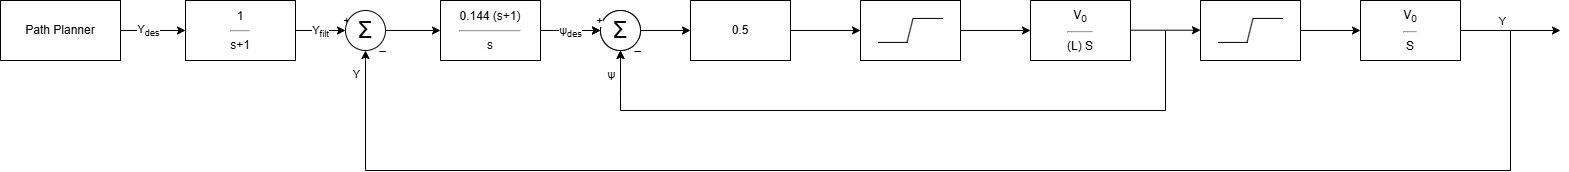

The diagram above was exported from draw.io. Its source (the exported page's mxGraphModel, read from the mxfile embedded in the PNG):
<mxGraphModel dx="2066" dy="1201" grid="1" gridSize="10" guides="1" tooltips="1" connect="1" arrows="1" fold="1" page="1" pageScale="1" pageWidth="1654" pageHeight="1169" math="0" shadow="0">
  <root>
    <mxCell id="0" />
    <mxCell id="1" parent="0" />
    <mxCell id="2" value="" style="edgeStyle=orthogonalEdgeStyle;rounded=0;orthogonalLoop=1;jettySize=auto;html=1;exitX=1;exitY=0.25;exitDx=0;exitDy=0;" edge="1" target="5" parent="1">
      <mxGeometry relative="1" as="geometry">
        <Array as="points">
          <mxPoint x="100" y="1730" />
        </Array>
        <mxPoint x="100" y="1750" as="sourcePoint" />
      </mxGeometry>
    </mxCell>
    <mxCell id="3" value="Y&lt;span style=&quot;background-color: light-dark(#ffffff, var(--ge-dark-color, #121212)); color: light-dark(rgb(0, 0, 0), rgb(255, 255, 255));&quot;&gt;&lt;sub&gt;des&lt;/sub&gt;&lt;/span&gt;" style="edgeLabel;html=1;align=center;verticalAlign=middle;resizable=0;points=[];" vertex="1" connectable="0" parent="2">
      <mxGeometry x="0.0886" y="1" relative="1" as="geometry">
        <mxPoint x="19" y="1" as="offset" />
      </mxGeometry>
    </mxCell>
    <mxCell id="4" value="" style="edgeStyle=orthogonalEdgeStyle;rounded=0;orthogonalLoop=1;jettySize=auto;html=1;" edge="1" source="13" target="6" parent="1">
      <mxGeometry relative="1" as="geometry" />
    </mxCell>
    <mxCell id="5" value="1&lt;hr&gt;s+1" style="rounded=0;whiteSpace=wrap;html=1;" vertex="1" parent="1">
      <mxGeometry x="205" y="1700" width="110" height="60" as="geometry" />
    </mxCell>
    <mxCell id="6" value="0.144 (s+1)&lt;hr&gt;s" style="rounded=0;whiteSpace=wrap;html=1;" vertex="1" parent="1">
      <mxGeometry x="460" y="1700" width="100" height="60" as="geometry" />
    </mxCell>
    <mxCell id="7" style="edgeStyle=orthogonalEdgeStyle;rounded=0;orthogonalLoop=1;jettySize=auto;html=1;startArrow=classic;startFill=1;endArrow=none;endFill=0;" edge="1" parent="1">
      <mxGeometry relative="1" as="geometry">
        <mxPoint x="385" y="1790" as="targetPoint" />
        <mxPoint x="385" y="1750" as="sourcePoint" />
      </mxGeometry>
    </mxCell>
    <mxCell id="8" value="Y" style="edgeLabel;html=1;align=center;verticalAlign=middle;resizable=0;points=[];" vertex="1" connectable="0" parent="7">
      <mxGeometry x="0.1833" y="1" relative="1" as="geometry">
        <mxPoint x="-11" as="offset" />
      </mxGeometry>
    </mxCell>
    <mxCell id="9" value="_" style="edgeLabel;html=1;align=center;verticalAlign=bottom;resizable=0;points=[];horizontal=1;allowArrows=1;" vertex="1" connectable="0" parent="7">
      <mxGeometry x="-0.3667" y="-1" relative="1" as="geometry">
        <mxPoint x="17" y="-9" as="offset" />
      </mxGeometry>
    </mxCell>
    <mxCell id="10" value="" style="edgeStyle=orthogonalEdgeStyle;rounded=0;orthogonalLoop=1;jettySize=auto;html=1;" edge="1" target="13" parent="1">
      <mxGeometry relative="1" as="geometry">
        <mxPoint x="315" y="1730" as="sourcePoint" />
        <mxPoint x="455" y="1730" as="targetPoint" />
      </mxGeometry>
    </mxCell>
    <mxCell id="11" value="+" style="edgeLabel;html=1;align=center;verticalAlign=bottom;resizable=0;points=[];" vertex="1" connectable="0" parent="10">
      <mxGeometry x="0.6667" relative="1" as="geometry">
        <mxPoint x="8" y="-2" as="offset" />
      </mxGeometry>
    </mxCell>
    <mxCell id="12" value="Y&lt;sub&gt;filt&lt;/sub&gt;" style="edgeLabel;html=1;align=center;verticalAlign=middle;resizable=0;points=[];" vertex="1" connectable="0" parent="10">
      <mxGeometry x="-0.0333" y="-1" relative="1" as="geometry">
        <mxPoint as="offset" />
      </mxGeometry>
    </mxCell>
    <mxCell id="13" value="&lt;font style=&quot;font-size: 24px;&quot;&gt;Σ&lt;/font&gt;" style="ellipse;whiteSpace=wrap;html=1;aspect=fixed;" vertex="1" parent="1">
      <mxGeometry x="365" y="1710" width="40" height="40" as="geometry" />
    </mxCell>
    <mxCell id="14" value="Path Planner" style="rounded=0;whiteSpace=wrap;html=1;" vertex="1" parent="1">
      <mxGeometry x="20" y="1700" width="120" height="60" as="geometry" />
    </mxCell>
    <mxCell id="15" value="" style="edgeStyle=orthogonalEdgeStyle;rounded=0;orthogonalLoop=1;jettySize=auto;html=1;" edge="1" source="22" parent="1">
      <mxGeometry relative="1" as="geometry">
        <mxPoint x="710" y="1730" as="targetPoint" />
      </mxGeometry>
    </mxCell>
    <mxCell id="16" style="edgeStyle=orthogonalEdgeStyle;rounded=0;orthogonalLoop=1;jettySize=auto;html=1;startArrow=classic;startFill=1;endArrow=none;endFill=0;" edge="1" parent="1">
      <mxGeometry relative="1" as="geometry">
        <mxPoint x="640" y="1790" as="targetPoint" />
        <mxPoint x="640" y="1750" as="sourcePoint" />
      </mxGeometry>
    </mxCell>
    <mxCell id="17" value="ψ" style="edgeLabel;html=1;align=center;verticalAlign=middle;resizable=0;points=[];" vertex="1" connectable="0" parent="16">
      <mxGeometry x="0.1833" y="1" relative="1" as="geometry">
        <mxPoint x="-11" as="offset" />
      </mxGeometry>
    </mxCell>
    <mxCell id="18" value="_" style="edgeLabel;html=1;align=center;verticalAlign=bottom;resizable=0;points=[];horizontal=1;allowArrows=1;" vertex="1" connectable="0" parent="16">
      <mxGeometry x="-0.3667" y="-1" relative="1" as="geometry">
        <mxPoint x="17" y="-9" as="offset" />
      </mxGeometry>
    </mxCell>
    <mxCell id="19" value="" style="edgeStyle=orthogonalEdgeStyle;rounded=0;orthogonalLoop=1;jettySize=auto;html=1;" edge="1" target="22" parent="1">
      <mxGeometry relative="1" as="geometry">
        <mxPoint x="560" y="1730" as="sourcePoint" />
        <mxPoint x="710" y="1730" as="targetPoint" />
      </mxGeometry>
    </mxCell>
    <mxCell id="20" value="+" style="edgeLabel;html=1;align=center;verticalAlign=bottom;resizable=0;points=[];" vertex="1" connectable="0" parent="19">
      <mxGeometry x="0.6667" relative="1" as="geometry">
        <mxPoint x="8" y="-2" as="offset" />
      </mxGeometry>
    </mxCell>
    <mxCell id="21" value="ψ&lt;sub&gt;des&lt;/sub&gt;" style="edgeLabel;html=1;align=center;verticalAlign=middle;resizable=0;points=[];" vertex="1" connectable="0" parent="19">
      <mxGeometry x="-0.0333" y="-1" relative="1" as="geometry">
        <mxPoint as="offset" />
      </mxGeometry>
    </mxCell>
    <mxCell id="22" value="&lt;font style=&quot;font-size: 24px;&quot;&gt;Σ&lt;/font&gt;" style="ellipse;whiteSpace=wrap;html=1;aspect=fixed;" vertex="1" parent="1">
      <mxGeometry x="620" y="1710" width="40" height="40" as="geometry" />
    </mxCell>
    <mxCell id="23" value="" style="edgeStyle=orthogonalEdgeStyle;rounded=0;orthogonalLoop=1;jettySize=auto;html=1;" edge="1" source="24" parent="1">
      <mxGeometry relative="1" as="geometry">
        <mxPoint x="880" y="1730" as="targetPoint" />
      </mxGeometry>
    </mxCell>
    <mxCell id="24" value="0.5" style="rounded=0;whiteSpace=wrap;html=1;" vertex="1" parent="1">
      <mxGeometry x="710" y="1700" width="100" height="60" as="geometry" />
    </mxCell>
    <mxCell id="25" value="V&lt;sub&gt;0&lt;/sub&gt;&lt;hr&gt;(L) S" style="rounded=0;whiteSpace=wrap;html=1;" vertex="1" parent="1">
      <mxGeometry x="1050" y="1700" width="100" height="60" as="geometry" />
    </mxCell>
    <mxCell id="26" value="" style="edgeStyle=orthogonalEdgeStyle;rounded=0;orthogonalLoop=1;jettySize=auto;html=1;" edge="1" parent="1">
      <mxGeometry relative="1" as="geometry">
        <mxPoint x="1150" y="1729.71" as="sourcePoint" />
        <mxPoint x="1220" y="1729.71" as="targetPoint" />
      </mxGeometry>
    </mxCell>
    <mxCell id="27" style="edgeStyle=orthogonalEdgeStyle;rounded=0;orthogonalLoop=1;jettySize=auto;html=1;exitX=1;exitY=0.5;exitDx=0;exitDy=0;" edge="1" source="29" parent="1">
      <mxGeometry relative="1" as="geometry">
        <mxPoint x="1580" y="1730" as="targetPoint" />
      </mxGeometry>
    </mxCell>
    <mxCell id="28" value="Y" style="edgeLabel;html=1;align=center;verticalAlign=middle;resizable=0;points=[];" vertex="1" connectable="0" parent="27">
      <mxGeometry x="-0.18" y="-1" relative="1" as="geometry">
        <mxPoint y="-11" as="offset" />
      </mxGeometry>
    </mxCell>
    <mxCell id="29" value="V&lt;sub&gt;0&lt;/sub&gt;&lt;hr&gt;S" style="rounded=0;whiteSpace=wrap;html=1;" vertex="1" parent="1">
      <mxGeometry x="1380" y="1700" width="100" height="60" as="geometry" />
    </mxCell>
    <mxCell id="30" value="" style="endArrow=none;html=1;rounded=0;endFill=0;" edge="1" parent="1">
      <mxGeometry width="50" height="50" relative="1" as="geometry">
        <mxPoint x="1530" y="1730" as="sourcePoint" />
        <mxPoint x="385" y="1786" as="targetPoint" />
        <Array as="points">
          <mxPoint x="1530" y="1870" />
          <mxPoint x="385" y="1870" />
        </Array>
      </mxGeometry>
    </mxCell>
    <mxCell id="31" value="" style="edgeStyle=orthogonalEdgeStyle;rounded=0;orthogonalLoop=1;jettySize=auto;html=1;" edge="1" source="32" parent="1">
      <mxGeometry relative="1" as="geometry">
        <mxPoint x="1050" y="1730" as="targetPoint" />
      </mxGeometry>
    </mxCell>
    <mxCell id="32" value="" style="rounded=0;whiteSpace=wrap;html=1;" vertex="1" parent="1">
      <mxGeometry x="880" y="1700" width="100" height="60" as="geometry" />
    </mxCell>
    <mxCell id="33" value="" style="endArrow=none;html=1;rounded=0;endFill=0;" edge="1" parent="1">
      <mxGeometry width="50" height="50" relative="1" as="geometry">
        <mxPoint x="1185" y="1730" as="sourcePoint" />
        <mxPoint x="640" y="1790" as="targetPoint" />
        <Array as="points">
          <mxPoint x="1185" y="1810" />
          <mxPoint x="640" y="1810" />
        </Array>
      </mxGeometry>
    </mxCell>
    <mxCell id="34" style="edgeStyle=orthogonalEdgeStyle;rounded=0;orthogonalLoop=1;jettySize=auto;html=1;startArrow=classic;startFill=1;endArrow=none;endFill=0;" edge="1" parent="1">
      <mxGeometry relative="1" as="geometry">
        <mxPoint x="640" y="1790" as="targetPoint" />
        <mxPoint x="640" y="1750" as="sourcePoint" />
      </mxGeometry>
    </mxCell>
    <mxCell id="35" value="ψ" style="edgeLabel;html=1;align=center;verticalAlign=middle;resizable=0;points=[];" vertex="1" connectable="0" parent="34">
      <mxGeometry x="0.1833" y="1" relative="1" as="geometry">
        <mxPoint x="-11" as="offset" />
      </mxGeometry>
    </mxCell>
    <mxCell id="36" value="_" style="edgeLabel;html=1;align=center;verticalAlign=bottom;resizable=0;points=[];horizontal=1;allowArrows=1;" vertex="1" connectable="0" parent="34">
      <mxGeometry x="-0.3667" y="-1" relative="1" as="geometry">
        <mxPoint x="17" y="-9" as="offset" />
      </mxGeometry>
    </mxCell>
    <mxCell id="37" value="&lt;font style=&quot;font-size: 24px;&quot;&gt;Σ&lt;/font&gt;" style="ellipse;whiteSpace=wrap;html=1;aspect=fixed;" vertex="1" parent="1">
      <mxGeometry x="620" y="1710" width="40" height="40" as="geometry" />
    </mxCell>
    <mxCell id="38" value="" style="edgeStyle=orthogonalEdgeStyle;rounded=0;orthogonalLoop=1;jettySize=auto;html=1;" edge="1" target="37" parent="1">
      <mxGeometry relative="1" as="geometry">
        <mxPoint x="560" y="1730" as="sourcePoint" />
        <mxPoint x="710" y="1730" as="targetPoint" />
      </mxGeometry>
    </mxCell>
    <mxCell id="39" value="+" style="edgeLabel;html=1;align=center;verticalAlign=bottom;resizable=0;points=[];" vertex="1" connectable="0" parent="38">
      <mxGeometry x="0.6667" relative="1" as="geometry">
        <mxPoint x="8" y="-2" as="offset" />
      </mxGeometry>
    </mxCell>
    <mxCell id="40" value="ψ&lt;sub&gt;des&lt;/sub&gt;" style="edgeLabel;html=1;align=center;verticalAlign=middle;resizable=0;points=[];" vertex="1" connectable="0" parent="38">
      <mxGeometry x="-0.0333" y="-1" relative="1" as="geometry">
        <mxPoint as="offset" />
      </mxGeometry>
    </mxCell>
    <mxCell id="41" value="" style="endArrow=none;html=1;rounded=0;" edge="1" parent="1">
      <mxGeometry width="50" height="50" relative="1" as="geometry">
        <mxPoint x="897.5" y="1741.92" as="sourcePoint" />
        <mxPoint x="927.5" y="1741.92" as="targetPoint" />
      </mxGeometry>
    </mxCell>
    <mxCell id="42" value="" style="endArrow=none;html=1;rounded=0;" edge="1" parent="1">
      <mxGeometry width="50" height="50" relative="1" as="geometry">
        <mxPoint x="932.5" y="1717.92" as="sourcePoint" />
        <mxPoint x="962.5" y="1717.92" as="targetPoint" />
      </mxGeometry>
    </mxCell>
    <mxCell id="43" value="" style="endArrow=none;html=1;rounded=0;" edge="1" parent="1">
      <mxGeometry width="50" height="50" relative="1" as="geometry">
        <mxPoint x="932.5" y="1717.92" as="sourcePoint" />
        <mxPoint x="926.5" y="1741.92" as="targetPoint" />
      </mxGeometry>
    </mxCell>
    <mxCell id="44" value="" style="edgeStyle=orthogonalEdgeStyle;rounded=0;orthogonalLoop=1;jettySize=auto;html=1;" edge="1" source="45" target="29" parent="1">
      <mxGeometry relative="1" as="geometry" />
    </mxCell>
    <mxCell id="45" value="" style="rounded=0;whiteSpace=wrap;html=1;" vertex="1" parent="1">
      <mxGeometry x="1220" y="1700" width="100" height="60" as="geometry" />
    </mxCell>
    <mxCell id="46" value="" style="endArrow=none;html=1;rounded=0;" edge="1" parent="1">
      <mxGeometry width="50" height="50" relative="1" as="geometry">
        <mxPoint x="1237.5" y="1741.92" as="sourcePoint" />
        <mxPoint x="1267.5" y="1741.92" as="targetPoint" />
      </mxGeometry>
    </mxCell>
    <mxCell id="47" value="" style="endArrow=none;html=1;rounded=0;" edge="1" parent="1">
      <mxGeometry width="50" height="50" relative="1" as="geometry">
        <mxPoint x="1272.5" y="1717.92" as="sourcePoint" />
        <mxPoint x="1302.5" y="1717.92" as="targetPoint" />
      </mxGeometry>
    </mxCell>
    <mxCell id="48" value="" style="endArrow=none;html=1;rounded=0;" edge="1" parent="1">
      <mxGeometry width="50" height="50" relative="1" as="geometry">
        <mxPoint x="1272.5" y="1717.92" as="sourcePoint" />
        <mxPoint x="1266.5" y="1741.92" as="targetPoint" />
      </mxGeometry>
    </mxCell>
  </root>
</mxGraphModel>